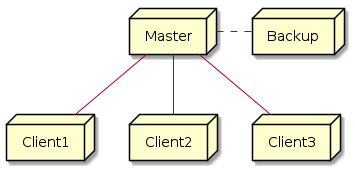

The diagram above was rendered by PlantUML. Its source (embedded in the PNG):
@startuml
Node Master
Node Backup
Node Client1
Node Client2
Node Client3

Master -right.. Backup
Master -- Client1
Master -- Client2
Master -- Client3

@enduml